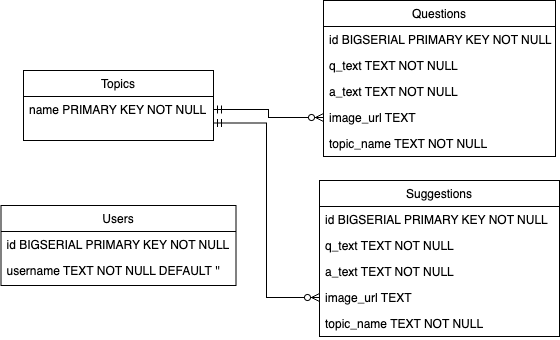

The diagram above was exported from draw.io. Its source (the exported page's mxGraphModel, read from the mxfile embedded in the PNG):
<mxGraphModel dx="678" dy="431" grid="1" gridSize="10" guides="1" tooltips="1" connect="1" arrows="1" fold="1" page="1" pageScale="1" pageWidth="827" pageHeight="1169" math="0" shadow="0">
  <root>
    <mxCell id="WIyWlLk6GJQsqaUBKTNV-0" />
    <mxCell id="WIyWlLk6GJQsqaUBKTNV-1" parent="WIyWlLk6GJQsqaUBKTNV-0" />
    <mxCell id="zkfFHV4jXpPFQw0GAbJ--0" value="Topics" style="swimlane;fontStyle=0;align=center;verticalAlign=top;childLayout=stackLayout;horizontal=1;startSize=26;horizontalStack=0;resizeParent=1;resizeLast=0;collapsible=1;marginBottom=0;rounded=0;shadow=0;strokeWidth=1;" parent="WIyWlLk6GJQsqaUBKTNV-1" vertex="1">
      <mxGeometry x="224" y="140" width="190" height="70" as="geometry">
        <mxRectangle x="230" y="140" width="160" height="26" as="alternateBounds" />
      </mxGeometry>
    </mxCell>
    <mxCell id="zkfFHV4jXpPFQw0GAbJ--1" value="name PRIMARY KEY NOT NULL" style="text;align=left;verticalAlign=top;spacingLeft=4;spacingRight=4;overflow=hidden;rotatable=0;points=[[0,0.5],[1,0.5]];portConstraint=eastwest;" parent="zkfFHV4jXpPFQw0GAbJ--0" vertex="1">
      <mxGeometry y="26" width="190" height="26" as="geometry" />
    </mxCell>
    <mxCell id="zkfFHV4jXpPFQw0GAbJ--6" value="Users" style="swimlane;fontStyle=0;align=center;verticalAlign=top;childLayout=stackLayout;horizontal=1;startSize=26;horizontalStack=0;resizeParent=1;resizeLast=0;collapsible=1;marginBottom=0;rounded=0;shadow=0;strokeWidth=1;" parent="WIyWlLk6GJQsqaUBKTNV-1" vertex="1">
      <mxGeometry x="201.5" y="275" width="235" height="80" as="geometry">
        <mxRectangle x="130" y="380" width="160" height="26" as="alternateBounds" />
      </mxGeometry>
    </mxCell>
    <mxCell id="zkfFHV4jXpPFQw0GAbJ--7" value="id BIGSERIAL PRIMARY KEY NOT NULL" style="text;align=left;verticalAlign=top;spacingLeft=4;spacingRight=4;overflow=hidden;rotatable=0;points=[[0,0.5],[1,0.5]];portConstraint=eastwest;" parent="zkfFHV4jXpPFQw0GAbJ--6" vertex="1">
      <mxGeometry y="26" width="235" height="26" as="geometry" />
    </mxCell>
    <mxCell id="zkfFHV4jXpPFQw0GAbJ--10" value="username TEXT NOT NULL DEFAULT ''" style="text;align=left;verticalAlign=top;spacingLeft=4;spacingRight=4;overflow=hidden;rotatable=0;points=[[0,0.5],[1,0.5]];portConstraint=eastwest;fontStyle=0" parent="zkfFHV4jXpPFQw0GAbJ--6" vertex="1">
      <mxGeometry y="52" width="235" height="26" as="geometry" />
    </mxCell>
    <mxCell id="zkfFHV4jXpPFQw0GAbJ--13" value="Suggestions" style="swimlane;fontStyle=0;align=center;verticalAlign=top;childLayout=stackLayout;horizontal=1;startSize=26;horizontalStack=0;resizeParent=1;resizeLast=0;collapsible=1;marginBottom=0;rounded=0;shadow=0;strokeWidth=1;" parent="WIyWlLk6GJQsqaUBKTNV-1" vertex="1">
      <mxGeometry x="520" y="250" width="240" height="156" as="geometry">
        <mxRectangle x="340" y="380" width="170" height="26" as="alternateBounds" />
      </mxGeometry>
    </mxCell>
    <mxCell id="zkfFHV4jXpPFQw0GAbJ--14" value="id BIGSERIAL PRIMARY KEY NOT NULL" style="text;align=left;verticalAlign=top;spacingLeft=4;spacingRight=4;overflow=hidden;rotatable=0;points=[[0,0.5],[1,0.5]];portConstraint=eastwest;" parent="zkfFHV4jXpPFQw0GAbJ--13" vertex="1">
      <mxGeometry y="26" width="240" height="26" as="geometry" />
    </mxCell>
    <mxCell id="jZOZfOiE2IWzAYoyaf4x-0" value="q_text TEXT NOT NULL" style="text;align=left;verticalAlign=top;spacingLeft=4;spacingRight=4;overflow=hidden;rotatable=0;points=[[0,0.5],[1,0.5]];portConstraint=eastwest;" vertex="1" parent="zkfFHV4jXpPFQw0GAbJ--13">
      <mxGeometry y="52" width="240" height="26" as="geometry" />
    </mxCell>
    <mxCell id="jZOZfOiE2IWzAYoyaf4x-1" value="a_text TEXT NOT NULL" style="text;align=left;verticalAlign=top;spacingLeft=4;spacingRight=4;overflow=hidden;rotatable=0;points=[[0,0.5],[1,0.5]];portConstraint=eastwest;" vertex="1" parent="zkfFHV4jXpPFQw0GAbJ--13">
      <mxGeometry y="78" width="240" height="26" as="geometry" />
    </mxCell>
    <mxCell id="jZOZfOiE2IWzAYoyaf4x-2" value="image_url TEXT" style="text;align=left;verticalAlign=top;spacingLeft=4;spacingRight=4;overflow=hidden;rotatable=0;points=[[0,0.5],[1,0.5]];portConstraint=eastwest;" vertex="1" parent="zkfFHV4jXpPFQw0GAbJ--13">
      <mxGeometry y="104" width="240" height="26" as="geometry" />
    </mxCell>
    <mxCell id="jZOZfOiE2IWzAYoyaf4x-7" value="topic_name TEXT NOT NULL" style="text;align=left;verticalAlign=top;spacingLeft=4;spacingRight=4;overflow=hidden;rotatable=0;points=[[0,0.5],[1,0.5]];portConstraint=eastwest;" vertex="1" parent="zkfFHV4jXpPFQw0GAbJ--13">
      <mxGeometry y="130" width="240" height="26" as="geometry" />
    </mxCell>
    <mxCell id="zkfFHV4jXpPFQw0GAbJ--17" value="Questions" style="swimlane;fontStyle=0;align=center;verticalAlign=top;childLayout=stackLayout;horizontal=1;startSize=26;horizontalStack=0;resizeParent=1;resizeLast=0;collapsible=1;marginBottom=0;rounded=0;shadow=0;strokeWidth=1;" parent="WIyWlLk6GJQsqaUBKTNV-1" vertex="1">
      <mxGeometry x="524" y="70" width="232" height="156" as="geometry">
        <mxRectangle x="550" y="140" width="160" height="26" as="alternateBounds" />
      </mxGeometry>
    </mxCell>
    <mxCell id="zkfFHV4jXpPFQw0GAbJ--18" value="id BIGSERIAL PRIMARY KEY NOT NULL" style="text;align=left;verticalAlign=top;spacingLeft=4;spacingRight=4;overflow=hidden;rotatable=0;points=[[0,0.5],[1,0.5]];portConstraint=eastwest;" parent="zkfFHV4jXpPFQw0GAbJ--17" vertex="1">
      <mxGeometry y="26" width="232" height="26" as="geometry" />
    </mxCell>
    <mxCell id="zkfFHV4jXpPFQw0GAbJ--19" value="q_text TEXT NOT NULL" style="text;align=left;verticalAlign=top;spacingLeft=4;spacingRight=4;overflow=hidden;rotatable=0;points=[[0,0.5],[1,0.5]];portConstraint=eastwest;rounded=0;shadow=0;html=0;" parent="zkfFHV4jXpPFQw0GAbJ--17" vertex="1">
      <mxGeometry y="52" width="232" height="26" as="geometry" />
    </mxCell>
    <mxCell id="zkfFHV4jXpPFQw0GAbJ--20" value="a_text TEXT NOT NULL" style="text;align=left;verticalAlign=top;spacingLeft=4;spacingRight=4;overflow=hidden;rotatable=0;points=[[0,0.5],[1,0.5]];portConstraint=eastwest;rounded=0;shadow=0;html=0;" parent="zkfFHV4jXpPFQw0GAbJ--17" vertex="1">
      <mxGeometry y="78" width="232" height="26" as="geometry" />
    </mxCell>
    <mxCell id="zkfFHV4jXpPFQw0GAbJ--21" value="image_url TEXT" style="text;align=left;verticalAlign=top;spacingLeft=4;spacingRight=4;overflow=hidden;rotatable=0;points=[[0,0.5],[1,0.5]];portConstraint=eastwest;rounded=0;shadow=0;html=0;" parent="zkfFHV4jXpPFQw0GAbJ--17" vertex="1">
      <mxGeometry y="104" width="232" height="26" as="geometry" />
    </mxCell>
    <mxCell id="jZOZfOiE2IWzAYoyaf4x-5" value="topic_name TEXT NOT NULL" style="text;align=left;verticalAlign=top;spacingLeft=4;spacingRight=4;overflow=hidden;rotatable=0;points=[[0,0.5],[1,0.5]];portConstraint=eastwest;rounded=0;shadow=0;html=0;" vertex="1" parent="zkfFHV4jXpPFQw0GAbJ--17">
      <mxGeometry y="130" width="232" height="26" as="geometry" />
    </mxCell>
    <mxCell id="jZOZfOiE2IWzAYoyaf4x-3" style="edgeStyle=orthogonalEdgeStyle;rounded=0;orthogonalLoop=1;jettySize=auto;html=1;exitX=0;exitY=0.5;exitDx=0;exitDy=0;entryX=1;entryY=0.5;entryDx=0;entryDy=0;endArrow=ERmandOne;endFill=0;startArrow=ERzeroToMany;startFill=0;" edge="1" parent="WIyWlLk6GJQsqaUBKTNV-1" source="zkfFHV4jXpPFQw0GAbJ--21" target="zkfFHV4jXpPFQw0GAbJ--1">
      <mxGeometry relative="1" as="geometry" />
    </mxCell>
    <mxCell id="jZOZfOiE2IWzAYoyaf4x-4" style="edgeStyle=orthogonalEdgeStyle;rounded=0;orthogonalLoop=1;jettySize=auto;html=1;exitX=0;exitY=0.5;exitDx=0;exitDy=0;entryX=1;entryY=0.75;entryDx=0;entryDy=0;endArrow=ERmandOne;endFill=0;startArrow=ERzeroToMany;startFill=0;" edge="1" parent="WIyWlLk6GJQsqaUBKTNV-1" source="jZOZfOiE2IWzAYoyaf4x-2" target="zkfFHV4jXpPFQw0GAbJ--0">
      <mxGeometry relative="1" as="geometry" />
    </mxCell>
  </root>
</mxGraphModel>